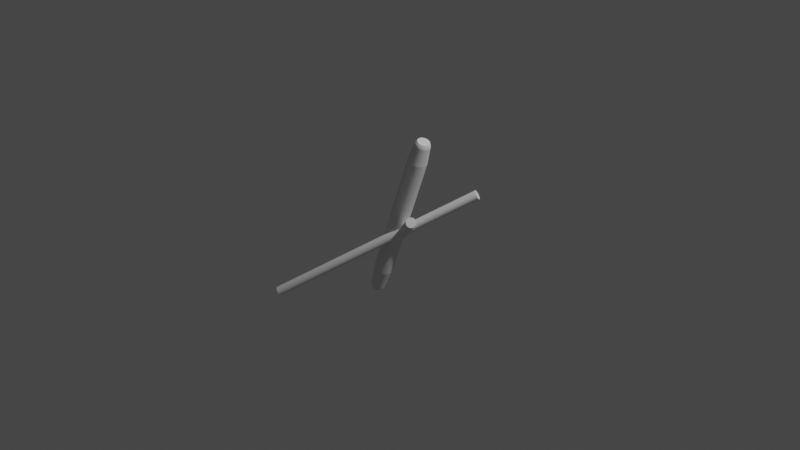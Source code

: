 # Source: torch.blend  (saved by Blender 2.90.8; exported with 4.5.12 LTS)
import bpy
from mathutils import Matrix  # noqa: F401  (used for matrix-valued properties, if any)

bpy.ops.wm.read_factory_settings(use_empty=True)
scene = bpy.context.scene
scene.name = 'Scene'

# ---- collections
col_collection = bpy.data.collections.new('Collection'); scene.collection.children.link(col_collection)

# ---- world
world_world = bpy.data.worlds.new('World'); scene.world = world_world
world_world.use_nodes = True; world_world.node_tree.nodes.clear()
_N = world_world.node_tree.nodes; _L = world_world.node_tree.links
n0 = _N.new('ShaderNodeOutputWorld'); n0.name = 'World Output'; n0.location = (300, 300)
n1 = _N.new('ShaderNodeBackground'); n1.name = 'Background'; n1.location = (10, 300)
n1.inputs[0].default_value = (0.05088, 0.05088, 0.05088, 1.0)
_L.new(n1.outputs[0], n0.inputs[0])
n0.is_active_output = True
world_world.color = (0.05088, 0.05088, 0.05088)
world_world.use_sun_shadow = False
world_world.sun_shadow_jitter_overblur = 0.0

# ---- cameras
cam_camera = bpy.data.cameras.new('Camera')
cam_camera.clip_end = 100.0
cam_camera.ortho_scale = 7.314

# ---- lights
light_light = bpy.data.lights.new('Light', 'POINT')
light_light.transmission_factor = 0.0
light_light.energy = 1000.0
light_light.shadow_soft_size = 0.1
light_light.shadow_maximum_resolution = 0.006
light_light.use_absolute_resolution = True

# ---- meshes
me_cylinder = bpy.data.meshes.new('Cylinder')
me_cylinder.from_pydata([(0.0, 1.0, -0.7017), (0.1951, 0.9808, -0.7017), (0.3827, 0.9239, -0.7017), (0.5556, 0.8315, -0.7017), (0.7071, 0.7071, -0.7017), (0.8315, 0.5556, -0.7017), (0.9239, 0.3827, -0.7017), (0.9808, 0.1951, -0.7017), (1.0, 7.55e-08, -0.7017), (0.9808, -0.1951, -0.7017), (0.9239, -0.3827, -0.7017), (0.8315, -0.5556, -0.7017), (0.7071, -0.7071, -0.7017), (0.5556, -0.8315, -0.7017), (0.3827, -0.9239, -0.7017), (0.1951, -0.9808, -0.7017), (-3.258e-07, -1.0, -0.7017), (-0.1951, -0.9808, -0.7017), (-0.3827, -0.9239, -0.7017), (-0.5556, -0.8315, -0.7017), (-0.7071, -0.7071, -0.7017), (-0.8315, -0.5556, -0.7017), (-0.9239, -0.3827, -0.7017), (-0.9808, -0.1951, -0.7017), (-1.0, 9.656e-07, -0.7017), (-0.9808, 0.1951, -0.7017), (-0.9239, 0.3827, -0.7017), (-0.8315, 0.5556, -0.7017), (-0.7071, 0.7071, -0.7017), (-0.5556, 0.8315, -0.7017), (-0.3827, 0.9239, -0.7017), (-0.1951, 0.9808, -0.7017), (6.405e-08, 0.7486, -0.9519), (0.146, 0.7342, -0.9519), (0.2865, 0.6916, -0.9519), (0.4159, 0.6224, -0.9519), (0.5293, 0.5293, -0.9519), (0.6224, 0.4159, -0.9519), (0.6916, 0.2865, -0.9519), (0.7342, 0.146, -0.9519), (0.7486, -3.238e-10, -0.9519), (0.7342, -0.146, -0.9519), (0.6916, -0.2865, -0.9519), (0.6224, -0.4159, -0.9519), (0.5293, -0.5293, -0.9519), (0.4159, -0.6224, -0.9519), (0.2865, -0.6916, -0.9519), (0.146, -0.7342, -0.9519), (-4.275e-07, -0.7486, -0.9519), (-0.146, -0.7342, -0.9519), (-0.2865, -0.6916, -0.9519), (-0.4159, -0.6224, -0.9519), (-0.5293, -0.5293, -0.9519), (-0.6224, -0.4159, -0.9519), (-0.6916, -0.2865, -0.9519), (-0.7342, -0.146, -0.9519), (-0.7486, 1.017e-06, -0.9519), (-0.7342, 0.146, -0.9519), (-0.6916, 0.2865, -0.9519), (-0.6224, 0.4159, -0.9519), (-0.5293, 0.5293, -0.9519), (-0.4159, 0.6224, -0.9519), (-0.2865, 0.6916, -0.9519), (-0.146, 0.7342, -0.9519), (5.901e-08, 0.7404, -0.9552), (0.1445, 0.7262, -0.9552), (0.2834, 0.6841, -0.9552), (0.4114, 0.6157, -0.9552), (0.5236, 0.5236, -0.9552), (0.6157, 0.4114, -0.9552), (0.6841, 0.2834, -0.9552), (0.7262, 0.1445, -0.9552), (0.7404, -1.762e-09, -0.9552), (0.7262, -0.1445, -0.9552), (0.6841, -0.2834, -0.9552), (0.6157, -0.4114, -0.9552), (0.5236, -0.5236, -0.9552), (0.4114, -0.6157, -0.9552), (0.2834, -0.6841, -0.9552), (0.1445, -0.7262, -0.9552), (-4.241e-07, -0.7404, -0.9552), (-0.1445, -0.7262, -0.9552), (-0.2834, -0.6841, -0.9552), (-0.4114, -0.6157, -0.9552), (-0.5236, -0.5236, -0.9552), (-0.6157, -0.4114, -0.9552), (-0.6841, -0.2834, -0.9552), (-0.7262, -0.1445, -0.9552), (-0.7404, 1.005e-06, -0.9552), (-0.7262, 0.1445, -0.9552), (-0.6841, 0.2834, -0.9552), (-0.6157, 0.4114, -0.9552), (-0.5236, 0.5236, -0.9552), (-0.4114, 0.6157, -0.9552), (-0.2834, 0.6841, -0.9552), (-0.1445, 0.7262, -0.9552), (-1.974e-07, 0.4304, -1.0), (-1.099e-07, 0.5967, -0.9837), (0.08397, 0.4221, -1.0), (0.1164, 0.5853, -0.9837), (0.1647, 0.3976, -1.0), (0.2284, 0.5513, -0.9837), (0.2391, 0.3579, -1.0), (0.3315, 0.4962, -0.9837), (0.3043, 0.3043, -1.0), (0.4219, 0.4219, -0.9837), (0.3579, 0.2391, -1.0), (0.4962, 0.3315, -0.9837), (0.3976, 0.1647, -1.0), (0.5513, 0.2284, -0.9837), (0.4221, 0.08397, -1.0), (0.5853, 0.1164, -0.9837), (0.4304, -4.377e-08, -1.0), (0.5967, -2.136e-08, -0.9837), (0.4221, -0.08397, -1.0), (0.5853, -0.1164, -0.9837), (0.3976, -0.1647, -1.0), (0.5513, -0.2284, -0.9837), (0.3579, -0.2391, -1.0), (0.4962, -0.3315, -0.9837), (0.3043, -0.3043, -1.0), (0.4219, -0.4219, -0.9837), (0.2391, -0.3579, -1.0), (0.3315, -0.4962, -0.9837), (0.1647, -0.3976, -1.0), (0.2284, -0.5513, -0.9837), (0.08397, -0.4221, -1.0), (0.1164, -0.5853, -0.9837), (-3.893e-07, -0.4304, -1.0), (-3.452e-07, -0.5967, -0.9837), (-0.08397, -0.4221, -1.0), (-0.1164, -0.5853, -0.9837), (-0.1647, -0.3976, -1.0), (-0.2284, -0.5513, -0.9837), (-0.2391, -0.3579, -1.0), (-0.3315, -0.4962, -0.9837), (-0.3043, -0.3043, -1.0), (-0.4219, -0.4219, -0.9837), (-0.3579, -0.2391, -1.0), (-0.4962, -0.3315, -0.9837), (-0.3976, -0.1647, -1.0), (-0.5513, -0.2284, -0.9837), (-0.4221, -0.08397, -1.0), (-0.5853, -0.1164, -0.9837), (-0.4304, 5.225e-07, -1.0), (-0.5967, 7.196e-07, -0.9837), (-0.4221, 0.08397, -1.0), (-0.5853, 0.1164, -0.9837), (-0.3976, 0.1647, -1.0), (-0.5513, 0.2284, -0.9837), (-0.3579, 0.2391, -1.0), (-0.4962, 0.3315, -0.9837), (-0.3043, 0.3043, -1.0), (-0.4219, 0.4219, -0.9837), (-0.2391, 0.3579, -1.0), (-0.3315, 0.4962, -0.9837), (-0.1647, 0.3976, -1.0), (-0.2284, 0.5513, -0.9837), (-0.08397, 0.4221, -1.0), (-0.1164, 0.5853, -0.9837), (0.0, 1.0, 0.7657), (0.1951, 0.9808, 0.7657), (0.3827, 0.9239, 0.7657), (0.5556, 0.8315, 0.7657), (0.7071, 0.7071, 0.7657), (0.8315, 0.5556, 0.7657), (0.9239, 0.3827, 0.7657), (0.9808, 0.1951, 0.7657), (1.0, 7.55e-08, 0.7657), (0.9808, -0.1951, 0.7657), (0.9239, -0.3827, 0.7657), (0.8315, -0.5556, 0.7657), (0.7071, -0.7071, 0.7657), (0.5556, -0.8315, 0.7657), (0.3827, -0.9239, 0.7657), (0.1951, -0.9808, 0.7657), (-3.258e-07, -1.0, 0.7657), (-0.1951, -0.9808, 0.7657), (-0.3827, -0.9239, 0.7657), (-0.5556, -0.8315, 0.7657), (-0.7071, -0.7071, 0.7657), (-0.8315, -0.5556, 0.7657), (-0.9239, -0.3827, 0.7657), (-0.9808, -0.1951, 0.7657), (-1.0, 9.656e-07, 0.7657), (-0.9808, 0.1951, 0.7657), (-0.9239, 0.3827, 0.7657), (-0.8315, 0.5556, 0.7657), (-0.7071, 0.7071, 0.7657), (-0.5556, 0.8315, 0.7657), (-0.3827, 0.9239, 0.7657), (-0.1951, 0.9808, 0.7657), (1.02e-07, 0.8075, 0.9573), (0.1575, 0.792, 0.9573), (0.309, 0.746, 0.9573), (0.4486, 0.6714, 0.9573), (0.571, 0.571, 0.9573), (0.6714, 0.4486, 0.9573), (0.746, 0.309, 0.9573), (0.792, 0.1575, 0.9573), (0.8075, 1.834e-08, 0.9573), (0.792, -0.1575, 0.9573), (0.746, -0.309, 0.9573), (0.6714, -0.4486, 0.9573), (0.571, -0.571, 0.9573), (0.4486, -0.6714, 0.9573), (0.309, -0.746, 0.9573), (0.1575, -0.792, 0.9573), (-2.102e-07, -0.8075, 0.9573), (-0.1575, -0.792, 0.9573), (-0.309, -0.746, 0.9573), (-0.4486, -0.6714, 0.9573), (-0.571, -0.571, 0.9573), (-0.6714, -0.4486, 0.9573), (-0.746, -0.309, 0.9573), (-0.792, -0.1575, 0.9573), (-0.8075, 8.614e-07, 0.9573), (-0.792, 0.1575, 0.9573), (-0.746, 0.309, 0.9573), (-0.6714, 0.4486, 0.9573), (-0.571, 0.571, 0.9573), (-0.4486, 0.6714, 0.9573), (-0.309, 0.746, 0.9573), (-0.1575, 0.792, 0.9573), (3.208e-07, 0.6384, 1.0), (2.213e-07, 0.7644, 0.9751), (0.1246, 0.6262, 1.0), (0.1491, 0.7497, 0.9751), (0.2443, 0.5898, 1.0), (0.2925, 0.7062, 0.9751), (0.3547, 0.5308, 1.0), (0.4247, 0.6355, 0.9751), (0.4514, 0.4514, 1.0), (0.5405, 0.5405, 0.9751), (0.5308, 0.3547, 1.0), (0.6355, 0.4247, 0.9751), (0.5898, 0.2443, 1.0), (0.7062, 0.2925, 0.9751), (0.6262, 0.1246, 1.0), (0.7497, 0.1491, 0.9751), (0.6384, 1.816e-08, 1.0), (0.7644, 1.535e-08, 0.9751), (0.6262, -0.1246, 1.0), (0.7497, -0.1491, 0.9751), (0.5898, -0.2443, 1.0), (0.7062, -0.2925, 0.9751), (0.5308, -0.3547, 1.0), (0.6355, -0.4247, 0.9751), (0.4514, -0.4514, 1.0), (0.5405, -0.5405, 0.9751), (0.3547, -0.5308, 1.0), (0.4247, -0.6355, 0.9751), (0.2443, -0.5898, 1.0), (0.2925, -0.7062, 0.9751), (0.1246, -0.6262, 1.0), (0.1491, -0.7497, 0.9751), (7.87e-08, -0.6384, 1.0), (-7.164e-08, -0.7644, 0.9751), (-0.1246, -0.6262, 1.0), (-0.1491, -0.7497, 0.9751), (-0.2443, -0.5898, 1.0), (-0.2925, -0.7062, 0.9751), (-0.3547, -0.5308, 1.0), (-0.4247, -0.6355, 0.9751), (-0.4514, -0.4514, 1.0), (-0.5405, -0.5405, 0.9751), (-0.5308, -0.3547, 1.0), (-0.6355, -0.4247, 0.9751), (-0.5898, -0.2443, 1.0), (-0.7062, -0.2925, 0.9751), (-0.6262, -0.1246, 1.0), (-0.7497, -0.1491, 0.9751), (-0.6384, 9.406e-07, 1.0), (-0.7644, 9.348e-07, 0.9751), (-0.6262, 0.1246, 1.0), (-0.7497, 0.1491, 0.9751), (-0.5898, 0.2443, 1.0), (-0.7062, 0.2925, 0.9751), (-0.5308, 0.3547, 1.0), (-0.6355, 0.4247, 0.9751), (-0.4514, 0.4514, 1.0), (-0.5405, 0.5405, 0.9751), (-0.3547, 0.5308, 1.0), (-0.4247, 0.6355, 0.9751), (-0.2443, 0.5898, 1.0), (-0.2925, 0.7062, 0.9751), (-0.1246, 0.6262, 1.0), (-0.1491, 0.7497, 0.9751)], [], [(1, 161, 162, 2), (3, 163, 164, 4), (4, 164, 165, 5), (5, 165, 166, 6), (6, 166, 167, 7), (7, 167, 168, 8), (8, 168, 169, 9), (9, 169, 170, 10), (10, 170, 171, 11), (11, 171, 172, 12), (12, 172, 173, 13), (13, 173, 174, 14), (14, 174, 175, 15), (15, 175, 176, 16), (16, 176, 177, 17), (17, 177, 178, 18), (18, 178, 179, 19), (19, 179, 180, 20), (20, 180, 181, 21), (21, 181, 182, 22), (22, 182, 183, 23), (23, 183, 184, 24), (24, 184, 185, 25), (25, 185, 186, 26), (26, 186, 187, 27), (27, 187, 188, 28), (28, 188, 189, 29), (29, 189, 190, 30), (30, 190, 191, 31), (31, 191, 160, 0), (2, 162, 163, 3), (162, 161, 193, 194), (66, 65, 33, 34), (2, 3, 35, 34), (3, 4, 36, 35), (4, 5, 37, 36), (5, 6, 38, 37), (6, 7, 39, 38), (7, 8, 40, 39), (8, 9, 41, 40), (9, 10, 42, 41), (10, 11, 43, 42), (11, 12, 44, 43), (12, 13, 45, 44), (13, 14, 46, 45), (14, 15, 47, 46), (15, 16, 48, 47), (16, 17, 49, 48), (17, 18, 50, 49), (18, 19, 51, 50), (19, 20, 52, 51), (20, 21, 53, 52), (21, 22, 54, 53), (22, 23, 55, 54), (23, 24, 56, 55), (24, 25, 57, 56), (25, 26, 58, 57), (26, 27, 59, 58), (27, 28, 60, 59), (28, 29, 61, 60), (29, 30, 62, 61), (30, 31, 63, 62), (0, 1, 33, 32), (1, 2, 34, 33), (64, 95, 63, 32), (67, 66, 34, 35), (68, 67, 35, 36), (69, 68, 36, 37), (70, 69, 37, 38), (71, 70, 38, 39), (72, 71, 39, 40), (73, 72, 40, 41), (74, 73, 41, 42), (75, 74, 42, 43), (76, 75, 43, 44), (77, 76, 44, 45), (78, 77, 45, 46), (79, 78, 46, 47), (80, 79, 47, 48), (81, 80, 48, 49), (82, 81, 49, 50), (83, 82, 50, 51), (84, 83, 51, 52), (85, 84, 52, 53), (86, 85, 53, 54), (87, 86, 54, 55), (88, 87, 55, 56), (89, 88, 56, 57), (90, 89, 57, 58), (91, 90, 58, 59), (92, 91, 59, 60), (93, 92, 60, 61), (94, 93, 61, 62), (95, 94, 62, 63), (101, 99, 65, 66), (31, 0, 32, 63), (97, 159, 95, 64), (103, 101, 66, 67), (105, 103, 67, 68), (107, 105, 68, 69), (109, 107, 69, 70), (111, 109, 70, 71), (113, 111, 71, 72), (115, 113, 72, 73), (117, 115, 73, 74), (119, 117, 74, 75), (121, 119, 75, 76), (123, 121, 76, 77), (125, 123, 77, 78), (127, 125, 78, 79), (129, 127, 79, 80), (131, 129, 80, 81), (133, 131, 81, 82), (135, 133, 82, 83), (137, 135, 83, 84), (139, 137, 84, 85), (141, 139, 85, 86), (143, 141, 86, 87), (145, 143, 87, 88), (147, 145, 88, 89), (149, 147, 89, 90), (151, 149, 90, 91), (153, 151, 91, 92), (155, 153, 92, 93), (157, 155, 93, 94), (159, 157, 94, 95), (96, 98, 100, 102, 104, 106, 108, 110, 112, 114, 116, 118, 120, 122, 124, 126, 128, 130, 132, 134, 136, 138, 140, 142, 144, 146, 148, 150, 152, 154, 156, 158), (65, 64, 32, 33), (98, 96, 97, 99), (100, 98, 99, 101), (102, 100, 101, 103), (104, 102, 103, 105), (106, 104, 105, 107), (108, 106, 107, 109), (110, 108, 109, 111), (112, 110, 111, 113), (114, 112, 113, 115), (116, 114, 115, 117), (118, 116, 117, 119), (120, 118, 119, 121), (122, 120, 121, 123), (124, 122, 123, 125), (126, 124, 125, 127), (128, 126, 127, 129), (130, 128, 129, 131), (132, 130, 131, 133), (134, 132, 133, 135), (136, 134, 135, 137), (138, 136, 137, 139), (140, 138, 139, 141), (142, 140, 141, 143), (144, 142, 143, 145), (146, 144, 145, 147), (148, 146, 147, 149), (150, 148, 149, 151), (152, 150, 151, 153), (154, 152, 153, 155), (156, 154, 155, 157), (158, 156, 157, 159), (96, 158, 159, 97), (99, 97, 64, 65), (227, 229, 194, 193), (163, 162, 194, 195), (164, 163, 195, 196), (165, 164, 196, 197), (166, 165, 197, 198), (167, 166, 198, 199), (168, 167, 199, 200), (169, 168, 200, 201), (170, 169, 201, 202), (171, 170, 202, 203), (172, 171, 203, 204), (173, 172, 204, 205), (174, 173, 205, 206), (175, 174, 206, 207), (176, 175, 207, 208), (177, 176, 208, 209), (178, 177, 209, 210), (179, 178, 210, 211), (180, 179, 211, 212), (181, 180, 212, 213), (182, 181, 213, 214), (183, 182, 214, 215), (184, 183, 215, 216), (185, 184, 216, 217), (186, 185, 217, 218), (187, 186, 218, 219), (188, 187, 219, 220), (189, 188, 220, 221), (190, 189, 221, 222), (191, 190, 222, 223), (161, 160, 192, 193), (0, 160, 161, 1), (226, 224, 286, 284, 282, 280, 278, 276, 274, 272, 270, 268, 266, 264, 262, 260, 258, 256, 254, 252, 250, 248, 246, 244, 242, 240, 238, 236, 234, 232, 230, 228), (229, 231, 195, 194), (231, 233, 196, 195), (233, 235, 197, 196), (235, 237, 198, 197), (237, 239, 199, 198), (239, 241, 200, 199), (241, 243, 201, 200), (243, 245, 202, 201), (245, 247, 203, 202), (247, 249, 204, 203), (249, 251, 205, 204), (251, 253, 206, 205), (253, 255, 207, 206), (255, 257, 208, 207), (257, 259, 209, 208), (259, 261, 210, 209), (261, 263, 211, 210), (263, 265, 212, 211), (265, 267, 213, 212), (267, 269, 214, 213), (269, 271, 215, 214), (271, 273, 216, 215), (273, 275, 217, 216), (275, 277, 218, 217), (277, 279, 219, 218), (279, 281, 220, 219), (281, 283, 221, 220), (283, 285, 222, 221), (285, 287, 223, 222), (225, 227, 193, 192), (160, 191, 223, 192), (224, 226, 227, 225), (226, 228, 229, 227), (228, 230, 231, 229), (230, 232, 233, 231), (232, 234, 235, 233), (234, 236, 237, 235), (236, 238, 239, 237), (238, 240, 241, 239), (240, 242, 243, 241), (242, 244, 245, 243), (244, 246, 247, 245), (246, 248, 249, 247), (248, 250, 251, 249), (250, 252, 253, 251), (252, 254, 255, 253), (254, 256, 257, 255), (256, 258, 259, 257), (258, 260, 261, 259), (260, 262, 263, 261), (262, 264, 265, 263), (264, 266, 267, 265), (266, 268, 269, 267), (268, 270, 271, 269), (270, 272, 273, 271), (272, 274, 275, 273), (274, 276, 277, 275), (276, 278, 279, 277), (278, 280, 281, 279), (280, 282, 283, 281), (282, 284, 285, 283), (284, 286, 287, 285), (286, 224, 225, 287), (287, 225, 192, 223)])
_uv = me_cylinder.uv_layers.new(name='UVMap')
_uv.uv.foreach_set('vector', [0.9688, 0.5746, 0.9688, 0.9414, 0.9375, 0.9414, 0.9375, 0.5746, 0.9062, 0.5746, 0.9062, 0.9414, 0.875, 0.9414, 0.875, 0.5746, 0.875, 0.5746, 0.875, 0.9414, 0.8438, 0.9414, 0.8438, 0.5746, 0.8438, 0.5746, 0.8438, 0.9414, 0.8125, 0.9414, 0.8125, 0.5746, 0.8125, 0.5746, 0.8125, 0.9414, 0.7812, 0.9414, 0.7812, 0.5746, 0.7812, 0.5746, 0.7812, 0.9414, 0.75, 0.9414, 0.75, 0.5746, 0.75, 0.5746, 0.75, 0.9414, 0.7188, 0.9414, 0.7188, 0.5746, 0.7188, 0.5746, 0.7188, 0.9414, 0.6875, 0.9414, 0.6875, 0.5746, 0.6875, 0.5746, 0.6875, 0.9414, 0.6562, 0.9414, 0.6562, 0.5746, 0.6562, 0.5746, 0.6562, 0.9414, 0.625, 0.9414, 0.625, 0.5746, 0.625, 0.5746, 0.625, 0.9414, 0.5938, 0.9414, 0.5938, 0.5746, 0.5938, 0.5746, 0.5938, 0.9414, 0.5625, 0.9414, 0.5625, 0.5746, 0.5625, 0.5746, 0.5625, 0.9414, 0.5312, 0.9414, 0.5312, 0.5746, 0.5312, 0.5746, 0.5312, 0.9414, 0.5, 0.9414, 0.5, 0.5746, 0.5, 0.5746, 0.5, 0.9414, 0.4688, 0.9414, 0.4688, 0.5746, 0.4688, 0.5746, 0.4688, 0.9414, 0.4375, 0.9414, 0.4375, 0.5746, 0.4375, 0.5746, 0.4375, 0.9414, 0.4062, 0.9414, 0.4062, 0.5746, 0.4062, 0.5746, 0.4062, 0.9414, 0.375, 0.9414, 0.375, 0.5746, 0.375, 0.5746, 0.375, 0.9414, 0.3438, 0.9414, 0.3438, 0.5746, 0.3438, 0.5746, 0.3438, 0.9414, 0.3125, 0.9414, 0.3125, 0.5746, 0.3125, 0.5746, 0.3125, 0.9414, 0.2812, 0.9414, 0.2812, 0.5746, 0.2812, 0.5746, 0.2812, 0.9414, 0.25, 0.9414, 0.25, 0.5746, 0.25, 0.5746, 0.25, 0.9414, 0.2188, 0.9414, 0.2188, 0.5746, 0.2188, 0.5746, 0.2188, 0.9414, 0.1875, 0.9414, 0.1875, 0.5746, 0.1875, 0.5746, 0.1875, 0.9414, 0.1562, 0.9414, 0.1562, 0.5746, 0.1562, 0.5746, 0.1562, 0.9414, 0.125, 0.9414, 0.125, 0.5746, 0.125, 0.5746, 0.125, 0.9414, 0.09375, 0.9414, 0.09375, 0.5746, 0.09375, 0.5746, 0.09375, 0.9414, 0.0625, 0.9414, 0.0625, 0.5746, 0.0625, 0.5746, 0.0625, 0.9414, 0.03125, 0.9414, 0.03125, 0.5746, 0.03125, 0.5746, 0.03125, 0.9414, 0.0, 0.9414, 0.0, 0.5746, 0.9375, 0.5746, 0.9375, 0.9414, 0.9062, 0.9414, 0.9062, 0.5746, 0.9375, 0.9414, 0.9688, 0.9414, 0.9657, 0.9893, 0.9405, 0.9893, 0.9416, 0.5112, 0.9647, 0.5112, 0.9648, 0.512, 0.9414, 0.512, 0.9375, 0.5746, 0.9062, 0.5746, 0.9102, 0.512, 0.9336, 0.512, 0.9062, 0.5746, 0.875, 0.5746, 0.8789, 0.512, 0.9023, 0.512, 0.875, 0.5746, 0.8438, 0.5746, 0.8477, 0.512, 0.8711, 0.512, 0.8438, 0.5746, 0.8125, 0.5746, 0.8164, 0.512, 0.8398, 0.512, 0.8125, 0.5746, 0.7812, 0.5746, 0.7852, 0.512, 0.8086, 0.512, 0.7812, 0.5746, 0.75, 0.5746, 0.7539, 0.512, 0.7773, 0.512, 0.75, 0.5746, 0.7188, 0.5746, 0.7227, 0.512, 0.7461, 0.512, 0.7188, 0.5746, 0.6875, 0.5746, 0.6914, 0.512, 0.7148, 0.512, 0.6875, 0.5746, 0.6562, 0.5746, 0.6602, 0.512, 0.6836, 0.512, 0.6562, 0.5746, 0.625, 0.5746, 0.6289, 0.512, 0.6523, 0.512, 0.625, 0.5746, 0.5938, 0.5746, 0.5977, 0.512, 0.6211, 0.512, 0.5938, 0.5746, 0.5625, 0.5746, 0.5664, 0.512, 0.5898, 0.512, 0.5625, 0.5746, 0.5312, 0.5746, 0.5352, 0.512, 0.5586, 0.512, 0.5312, 0.5746, 0.5, 0.5746, 0.5039, 0.512, 0.5273, 0.512, 0.5, 0.5746, 0.4688, 0.5746, 0.4727, 0.512, 0.4961, 0.512, 0.4688, 0.5746, 0.4375, 0.5746, 0.4414, 0.512, 0.4648, 0.512, 0.4375, 0.5746, 0.4062, 0.5746, 0.4102, 0.512, 0.4336, 0.512, 0.4062, 0.5746, 0.375, 0.5746, 0.3789, 0.512, 0.4023, 0.512, 0.375, 0.5746, 0.3438, 0.5746, 0.3477, 0.512, 0.3711, 0.512, 0.3438, 0.5746, 0.3125, 0.5746, 0.3164, 0.512, 0.3398, 0.512, 0.3125, 0.5746, 0.2812, 0.5746, 0.2852, 0.512, 0.3086, 0.512, 0.2812, 0.5746, 0.25, 0.5746, 0.2539, 0.512, 0.2773, 0.512, 0.25, 0.5746, 0.2188, 0.5746, 0.2227, 0.512, 0.2461, 0.512, 0.2188, 0.5746, 0.1875, 0.5746, 0.1914, 0.512, 0.2148, 0.512, 0.1875, 0.5746, 0.1562, 0.5746, 0.1602, 0.512, 0.1836, 0.512, 0.1562, 0.5746, 0.125, 0.5746, 0.1289, 0.512, 0.1523, 0.512, 0.125, 0.5746, 0.09375, 0.5746, 0.09768, 0.512, 0.1211, 0.512, 0.09375, 0.5746, 0.0625, 0.5746, 0.06643, 0.512, 0.08982, 0.512, 0.0625, 0.5746, 0.03125, 0.5746, 0.03518, 0.512, 0.05857, 0.512, 1.0, 0.5746, 0.9688, 0.5746, 0.9727, 0.512, 0.9961, 0.512, 0.9688, 0.5746, 0.9375, 0.5746, 0.9414, 0.512, 0.9648, 0.512, 0.004056, 0.5112, 0.02719, 0.5112, 0.02732, 0.512, 0.003928, 0.512, 0.9103, 0.5112, 0.9334, 0.5112, 0.9336, 0.512, 0.9102, 0.512, 0.8791, 0.5112, 0.9022, 0.5112, 0.9023, 0.512, 0.8789, 0.512, 0.8478, 0.5112, 0.8709, 0.5112, 0.8711, 0.512, 0.8477, 0.512, 0.8166, 0.5112, 0.8397, 0.5112, 0.8398, 0.512, 0.8164, 0.512, 0.7853, 0.5112, 0.8084, 0.5112, 0.8086, 0.512, 0.7852, 0.512, 0.7541, 0.5112, 0.7772, 0.5112, 0.7773, 0.512, 0.7539, 0.512, 0.7228, 0.5112, 0.7459, 0.5112, 0.7461, 0.512, 0.7227, 0.512, 0.6916, 0.5112, 0.7147, 0.5112, 0.7148, 0.512, 0.6914, 0.512, 0.6603, 0.5112, 0.6834, 0.5112, 0.6836, 0.512, 0.6602, 0.512, 0.6291, 0.5112, 0.6522, 0.5112, 0.6523, 0.512, 0.6289, 0.512, 0.5978, 0.5112, 0.6209, 0.5112, 0.6211, 0.512, 0.5977, 0.512, 0.5666, 0.5112, 0.5897, 0.5112, 0.5898, 0.512, 0.5664, 0.512, 0.5353, 0.5112, 0.5584, 0.5112, 0.5586, 0.512, 0.5352, 0.512, 0.5041, 0.5112, 0.5272, 0.5112, 0.5273, 0.512, 0.5039, 0.512, 0.4728, 0.5112, 0.4959, 0.5112, 0.4961, 0.512, 0.4727, 0.512, 0.4416, 0.5112, 0.4647, 0.5112, 0.4648, 0.512, 0.4414, 0.512, 0.4103, 0.5112, 0.4334, 0.5112, 0.4336, 0.512, 0.4102, 0.512, 0.3791, 0.5112, 0.4022, 0.5112, 0.4023, 0.512, 0.3789, 0.512, 0.3478, 0.5112, 0.3709, 0.5112, 0.3711, 0.512, 0.3477, 0.512, 0.3166, 0.5112, 0.3397, 0.5112, 0.3398, 0.512, 0.3164, 0.512, 0.2853, 0.5112, 0.3084, 0.5112, 0.3086, 0.512, 0.2852, 0.512, 0.2541, 0.5112, 0.2772, 0.5112, 0.2773, 0.512, 0.2539, 0.512, 0.2228, 0.5112, 0.2459, 0.5112, 0.2461, 0.512, 0.2227, 0.512, 0.1916, 0.5112, 0.2147, 0.5112, 0.2148, 0.512, 0.1914, 0.512, 0.1603, 0.5112, 0.1834, 0.5112, 0.1836, 0.512, 0.1602, 0.512, 0.1291, 0.5112, 0.1522, 0.5112, 0.1523, 0.512, 0.1289, 0.512, 0.09781, 0.5112, 0.1209, 0.5112, 0.1211, 0.512, 0.09768, 0.512, 0.06656, 0.5112, 0.08969, 0.5112, 0.08982, 0.512, 0.06643, 0.512, 0.03531, 0.5112, 0.05844, 0.5112, 0.05857, 0.512, 0.03518, 0.512, 0.9438, 0.5041, 0.9624, 0.5041, 0.9647, 0.5112, 0.9416, 0.5112, 0.03125, 0.5746, 0.0, 0.5746, 0.003928, 0.512, 0.02732, 0.512, 0.006301, 0.5041, 0.02495, 0.5041, 0.02719, 0.5112, 0.004056, 0.5112, 0.9126, 0.5041, 0.9312, 0.5041, 0.9334, 0.5112, 0.9103, 0.5112, 0.8813, 0.5041, 0.8999, 0.5041, 0.9022, 0.5112, 0.8791, 0.5112, 0.8501, 0.5041, 0.8687, 0.5041, 0.8709, 0.5112, 0.8478, 0.5112, 0.8188, 0.5041, 0.8374, 0.5041, 0.8397, 0.5112, 0.8166, 0.5112, 0.7876, 0.5041, 0.8062, 0.5041, 0.8084, 0.5112, 0.7853, 0.5112, 0.7563, 0.5041, 0.7749, 0.5041, 0.7772, 0.5112, 0.7541, 0.5112, 0.7251, 0.5041, 0.7437, 0.5041, 0.7459, 0.5112, 0.7228, 0.5112, 0.6938, 0.5041, 0.7124, 0.5041, 0.7147, 0.5112, 0.6916, 0.5112, 0.6626, 0.5041, 0.6812, 0.5041, 0.6834, 0.5112, 0.6603, 0.5112, 0.6313, 0.5041, 0.6499, 0.5041, 0.6522, 0.5112, 0.6291, 0.5112, 0.6001, 0.5041, 0.6187, 0.5041, 0.6209, 0.5112, 0.5978, 0.5112, 0.5688, 0.5041, 0.5874, 0.5041, 0.5897, 0.5112, 0.5666, 0.5112, 0.5376, 0.5041, 0.5562, 0.5041, 0.5584, 0.5112, 0.5353, 0.5112, 0.5063, 0.5041, 0.5249, 0.5041, 0.5272, 0.5112, 0.5041, 0.5112, 0.4751, 0.5041, 0.4937, 0.5041, 0.4959, 0.5112, 0.4728, 0.5112, 0.4438, 0.5041, 0.4624, 0.5041, 0.4647, 0.5112, 0.4416, 0.5112, 0.4126, 0.5041, 0.4312, 0.5041, 0.4334, 0.5112, 0.4103, 0.5112, 0.3813, 0.5041, 0.3999, 0.5041, 0.4022, 0.5112, 0.3791, 0.5112, 0.3501, 0.5041, 0.3687, 0.5041, 0.3709, 0.5112, 0.3478, 0.5112, 0.3188, 0.5041, 0.3374, 0.5041, 0.3397, 0.5112, 0.3166, 0.5112, 0.2876, 0.5041, 0.3062, 0.5041, 0.3084, 0.5112, 0.2853, 0.5112, 0.2563, 0.5041, 0.2749, 0.5041, 0.2772, 0.5112, 0.2541, 0.5112, 0.2251, 0.5041, 0.2437, 0.5041, 0.2459, 0.5112, 0.2228, 0.5112, 0.1938, 0.5041, 0.2124, 0.5041, 0.2147, 0.5112, 0.1916, 0.5112, 0.1626, 0.5041, 0.1812, 0.5041, 0.1834, 0.5112, 0.1603, 0.5112, 0.1313, 0.5041, 0.1499, 0.5041, 0.1522, 0.5112, 0.1291, 0.5112, 0.1001, 0.5041, 0.1187, 0.5041, 0.1209, 0.5112, 0.09781, 0.5112, 0.0688, 0.5041, 0.08745, 0.5041, 0.08969, 0.5112, 0.06656, 0.5112, 0.03755, 0.5041, 0.0562, 0.5041, 0.05844, 0.5112, 0.03531, 0.5112, 0.75, 0.3533, 0.7702, 0.3513, 0.7895, 0.3454, 0.8074, 0.3359, 0.823, 0.323, 0.8359, 0.3074, 0.8454, 0.2895, 0.8513, 0.2702, 0.8533, 0.25, 0.8513, 0.2298, 0.8454, 0.2105, 0.8359, 0.1926, 0.823, 0.177, 0.8074, 0.1641, 0.7895, 0.1546, 0.7702, 0.1487, 0.75, 0.1467, 0.7298, 0.1487, 0.7105, 0.1546, 0.6926, 0.1641, 0.677, 0.177, 0.6641, 0.1926, 0.6546, 0.2105, 0.6487, 0.2298, 0.6467, 0.25, 0.6487, 0.2702, 0.6546, 0.2895, 0.6641, 0.3074, 0.677, 0.323, 0.6926, 0.3359, 0.7105, 0.3454, 0.7298, 0.3513, 0.9728, 0.5112, 0.9959, 0.5112, 0.9961, 0.512, 0.9727, 0.512, 0.9776, 0.5, 0.9911, 0.5, 0.9937, 0.5041, 0.9751, 0.5041, 0.9464, 0.5, 0.9599, 0.5, 0.9624, 0.5041, 0.9438, 0.5041, 0.9151, 0.5, 0.9286, 0.5, 0.9312, 0.5041, 0.9126, 0.5041, 0.8839, 0.5, 0.8974, 0.5, 0.8999, 0.5041, 0.8813, 0.5041, 0.8526, 0.5, 0.8661, 0.5, 0.8687, 0.5041, 0.8501, 0.5041, 0.8214, 0.5, 0.8349, 0.5, 0.8374, 0.5041, 0.8188, 0.5041, 0.7901, 0.5, 0.8036, 0.5, 0.8062, 0.5041, 0.7876, 0.5041, 0.7589, 0.5, 0.7724, 0.5, 0.7749, 0.5041, 0.7563, 0.5041, 0.7276, 0.5, 0.7411, 0.5, 0.7437, 0.5041, 0.7251, 0.5041, 0.6964, 0.5, 0.7099, 0.5, 0.7124, 0.5041, 0.6938, 0.5041, 0.6651, 0.5, 0.6786, 0.5, 0.6812, 0.5041, 0.6626, 0.5041, 0.6339, 0.5, 0.6474, 0.5, 0.6499, 0.5041, 0.6313, 0.5041, 0.6026, 0.5, 0.6161, 0.5, 0.6187, 0.5041, 0.6001, 0.5041, 0.5714, 0.5, 0.5849, 0.5, 0.5874, 0.5041, 0.5688, 0.5041, 0.5401, 0.5, 0.5536, 0.5, 0.5562, 0.5041, 0.5376, 0.5041, 0.5089, 0.5, 0.5224, 0.5, 0.5249, 0.5041, 0.5063, 0.5041, 0.4776, 0.5, 0.4911, 0.5, 0.4937, 0.5041, 0.4751, 0.5041, 0.4464, 0.5, 0.4599, 0.5, 0.4624, 0.5041, 0.4438, 0.5041, 0.4151, 0.5, 0.4286, 0.5, 0.4312, 0.5041, 0.4126, 0.5041, 0.3839, 0.5, 0.3974, 0.5, 0.3999, 0.5041, 0.3813, 0.5041, 0.3526, 0.5, 0.3661, 0.5, 0.3687, 0.5041, 0.3501, 0.5041, 0.3214, 0.5, 0.3349, 0.5, 0.3374, 0.5041, 0.3188, 0.5041, 0.2901, 0.5, 0.3036, 0.5, 0.3062, 0.5041, 0.2876, 0.5041, 0.2589, 0.5, 0.2724, 0.5, 0.2749, 0.5041, 0.2563, 0.5041, 0.2276, 0.5, 0.2411, 0.5, 0.2437, 0.5041, 0.2251, 0.5041, 0.1964, 0.5, 0.2099, 0.5, 0.2124, 0.5041, 0.1938, 0.5041, 0.1651, 0.5, 0.1786, 0.5, 0.1812, 0.5041, 0.1626, 0.5041, 0.1339, 0.5, 0.1474, 0.5, 0.1499, 0.5041, 0.1313, 0.5041, 0.1026, 0.5, 0.1161, 0.5, 0.1187, 0.5041, 0.1001, 0.5041, 0.0714, 0.5, 0.08485, 0.5, 0.08745, 0.5041, 0.0688, 0.5041, 0.04015, 0.5, 0.0536, 0.5, 0.0562, 0.5041, 0.03755, 0.5041, 0.0089, 0.5, 0.02235, 0.5, 0.02495, 0.5041, 0.006301, 0.5041, 0.9751, 0.5041, 0.9937, 0.5041, 0.9959, 0.5112, 0.9728, 0.5112, 0.9651, 0.9938, 0.9412, 0.9938, 0.9405, 0.9893, 0.9657, 0.9893, 0.9062, 0.9414, 0.9375, 0.9414, 0.9345, 0.9893, 0.9093, 0.9893, 0.875, 0.9414, 0.9062, 0.9414, 0.9032, 0.9893, 0.878, 0.9893, 0.8438, 0.9414, 0.875, 0.9414, 0.872, 0.9893, 0.8468, 0.9893, 0.8125, 0.9414, 0.8438, 0.9414, 0.8407, 0.9893, 0.8155, 0.9893, 0.7812, 0.9414, 0.8125, 0.9414, 0.8095, 0.9893, 0.7843, 0.9893, 0.75, 0.9414, 0.7812, 0.9414, 0.7782, 0.9893, 0.753, 0.9893, 0.7188, 0.9414, 0.75, 0.9414, 0.747, 0.9893, 0.7218, 0.9893, 0.6875, 0.9414, 0.7188, 0.9414, 0.7157, 0.9893, 0.6905, 0.9893, 0.6562, 0.9414, 0.6875, 0.9414, 0.6845, 0.9893, 0.6593, 0.9893, 0.625, 0.9414, 0.6562, 0.9414, 0.6532, 0.9893, 0.628, 0.9893, 0.5938, 0.9414, 0.625, 0.9414, 0.622, 0.9893, 0.5968, 0.9893, 0.5625, 0.9414, 0.5938, 0.9414, 0.5907, 0.9893, 0.5655, 0.9893, 0.5312, 0.9414, 0.5625, 0.9414, 0.5595, 0.9893, 0.5343, 0.9893, 0.5, 0.9414, 0.5312, 0.9414, 0.5282, 0.9893, 0.503, 0.9893, 0.4688, 0.9414, 0.5, 0.9414, 0.497, 0.9893, 0.4718, 0.9893, 0.4375, 0.9414, 0.4688, 0.9414, 0.4657, 0.9893, 0.4405, 0.9893, 0.4062, 0.9414, 0.4375, 0.9414, 0.4345, 0.9893, 0.4093, 0.9893, 0.375, 0.9414, 0.4062, 0.9414, 0.4032, 0.9893, 0.378, 0.9893, 0.3438, 0.9414, 0.375, 0.9414, 0.372, 0.9893, 0.3468, 0.9893, 0.3125, 0.9414, 0.3438, 0.9414, 0.3407, 0.9893, 0.3155, 0.9893, 0.2812, 0.9414, 0.3125, 0.9414, 0.3095, 0.9893, 0.2843, 0.9893, 0.25, 0.9414, 0.2812, 0.9414, 0.2782, 0.9893, 0.253, 0.9893, 0.2188, 0.9414, 0.25, 0.9414, 0.247, 0.9893, 0.2218, 0.9893, 0.1875, 0.9414, 0.2188, 0.9414, 0.2157, 0.9893, 0.1905, 0.9893, 0.1562, 0.9414, 0.1875, 0.9414, 0.1845, 0.9893, 0.1593, 0.9893, 0.125, 0.9414, 0.1562, 0.9414, 0.1532, 0.9893, 0.128, 0.9893, 0.09375, 0.9414, 0.125, 0.9414, 0.122, 0.9893, 0.09676, 0.9893, 0.0625, 0.9414, 0.09375, 0.9414, 0.09074, 0.9893, 0.06551, 0.9893, 0.03125, 0.9414, 0.0625, 0.9414, 0.05949, 0.9893, 0.03426, 0.9893, 0.9687, 0.9414, 1.0, 0.9414, 0.997, 0.9893, 0.9718, 0.9893, 1.0, 0.5746, 1.0, 0.9414, 0.9687, 0.9414, 0.9688, 0.5746, 0.2799, 0.4003, 0.25, 0.4032, 0.2201, 0.4003, 0.1914, 0.3916, 0.1649, 0.3774, 0.1417, 0.3583, 0.1226, 0.3351, 0.1084, 0.3086, 0.09972, 0.2799, 0.09678, 0.25, 0.09972, 0.2201, 0.1084, 0.1914, 0.1226, 0.1649, 0.1417, 0.1417, 0.1649, 0.1226, 0.1914, 0.1084, 0.2201, 0.09972, 0.25, 0.09678, 0.2799, 0.09972, 0.3086, 0.1084, 0.3351, 0.1226, 0.3583, 0.1417, 0.3774, 0.1649, 0.3916, 0.1914, 0.4003, 0.2201, 0.4032, 0.25, 0.4003, 0.2799, 0.3916, 0.3086, 0.3774, 0.3351, 0.3583, 0.3583, 0.3351, 0.3774, 0.3086, 0.3916, 0.9338, 0.9938, 0.9099, 0.9938, 0.9093, 0.9893, 0.9345, 0.9893, 0.9026, 0.9938, 0.8787, 0.9938, 0.878, 0.9893, 0.9032, 0.9893, 0.8713, 0.9938, 0.8474, 0.9938, 0.8468, 0.9893, 0.872, 0.9893, 0.8401, 0.9938, 0.8162, 0.9938, 0.8155, 0.9893, 0.8407, 0.9893, 0.8088, 0.9938, 0.7849, 0.9938, 0.7843, 0.9893, 0.8095, 0.9893, 0.7776, 0.9938, 0.7537, 0.9938, 0.753, 0.9893, 0.7782, 0.9893, 0.7463, 0.9938, 0.7224, 0.9938, 0.7218, 0.9893, 0.747, 0.9893, 0.7151, 0.9938, 0.6912, 0.9938, 0.6905, 0.9893, 0.7157, 0.9893, 0.6838, 0.9938, 0.6599, 0.9938, 0.6593, 0.9893, 0.6845, 0.9893, 0.6526, 0.9938, 0.6287, 0.9938, 0.628, 0.9893, 0.6532, 0.9893, 0.6213, 0.9938, 0.5974, 0.9938, 0.5968, 0.9893, 0.622, 0.9893, 0.5901, 0.9938, 0.5662, 0.9938, 0.5655, 0.9893, 0.5907, 0.9893, 0.5588, 0.9938, 0.5349, 0.9938, 0.5343, 0.9893, 0.5595, 0.9893, 0.5276, 0.9938, 0.5037, 0.9938, 0.503, 0.9893, 0.5282, 0.9893, 0.4963, 0.9938, 0.4724, 0.9938, 0.4718, 0.9893, 0.497, 0.9893, 0.4651, 0.9938, 0.4412, 0.9938, 0.4405, 0.9893, 0.4657, 0.9893, 0.4338, 0.9938, 0.4099, 0.9938, 0.4093, 0.9893, 0.4345, 0.9893, 0.4026, 0.9938, 0.3787, 0.9938, 0.378, 0.9893, 0.4032, 0.9893, 0.3713, 0.9938, 0.3474, 0.9938, 0.3468, 0.9893, 0.372, 0.9893, 0.3401, 0.9938, 0.3162, 0.9938, 0.3155, 0.9893, 0.3407, 0.9893, 0.3088, 0.9938, 0.2849, 0.9938, 0.2843, 0.9893, 0.3095, 0.9893, 0.2776, 0.9938, 0.2537, 0.9938, 0.253, 0.9893, 0.2782, 0.9893, 0.2463, 0.9938, 0.2224, 0.9938, 0.2218, 0.9893, 0.247, 0.9893, 0.2151, 0.9938, 0.1912, 0.9938, 0.1905, 0.9893, 0.2157, 0.9893, 0.1838, 0.9938, 0.1599, 0.9938, 0.1593, 0.9893, 0.1845, 0.9893, 0.1526, 0.9938, 0.1287, 0.9938, 0.128, 0.9893, 0.1532, 0.9893, 0.1213, 0.9938, 0.09743, 0.9938, 0.09676, 0.9893, 0.122, 0.9893, 0.09007, 0.9938, 0.06618, 0.9938, 0.06551, 0.9893, 0.09074, 0.9893, 0.05882, 0.9938, 0.03493, 0.9938, 0.03426, 0.9893, 0.05949, 0.9893, 0.9963, 0.9938, 0.9724, 0.9938, 0.9718, 0.9893, 0.997, 0.9893, 0.0, 0.9414, 0.03125, 0.9414, 0.02824, 0.9893, 0.003008, 0.9893, 0.9944, 1.0, 0.9744, 1.0, 0.9724, 0.9938, 0.9963, 0.9938, 0.9631, 1.0, 0.9431, 1.0, 0.9412, 0.9938, 0.9651, 0.9938, 0.9319, 1.0, 0.9119, 1.0, 0.9099, 0.9938, 0.9338, 0.9938, 0.9006, 1.0, 0.8806, 1.0, 0.8787, 0.9938, 0.9026, 0.9938, 0.8694, 1.0, 0.8494, 1.0, 0.8474, 0.9938, 0.8713, 0.9938, 0.8381, 1.0, 0.8181, 1.0, 0.8162, 0.9938, 0.8401, 0.9938, 0.8069, 1.0, 0.7869, 1.0, 0.7849, 0.9938, 0.8088, 0.9938, 0.7756, 1.0, 0.7556, 1.0, 0.7537, 0.9938, 0.7776, 0.9938, 0.7444, 1.0, 0.7244, 1.0, 0.7224, 0.9938, 0.7463, 0.9938, 0.7131, 1.0, 0.6931, 1.0, 0.6912, 0.9938, 0.7151, 0.9938, 0.6819, 1.0, 0.6619, 1.0, 0.6599, 0.9938, 0.6838, 0.9938, 0.6506, 1.0, 0.6306, 1.0, 0.6287, 0.9938, 0.6526, 0.9938, 0.6194, 1.0, 0.5994, 1.0, 0.5974, 0.9938, 0.6213, 0.9938, 0.5881, 1.0, 0.5681, 1.0, 0.5662, 0.9938, 0.5901, 0.9938, 0.5569, 1.0, 0.5369, 1.0, 0.5349, 0.9938, 0.5588, 0.9938, 0.5256, 1.0, 0.5056, 1.0, 0.5037, 0.9938, 0.5276, 0.9938, 0.4944, 1.0, 0.4744, 1.0, 0.4724, 0.9938, 0.4963, 0.9938, 0.4631, 1.0, 0.4431, 1.0, 0.4412, 0.9938, 0.4651, 0.9938, 0.4319, 1.0, 0.4119, 1.0, 0.4099, 0.9938, 0.4338, 0.9938, 0.4006, 1.0, 0.3806, 1.0, 0.3787, 0.9938, 0.4026, 0.9938, 0.3694, 1.0, 0.3494, 1.0, 0.3474, 0.9938, 0.3713, 0.9938, 0.3381, 1.0, 0.3181, 1.0, 0.3162, 0.9938, 0.3401, 0.9938, 0.3069, 1.0, 0.2869, 1.0, 0.2849, 0.9938, 0.3088, 0.9938, 0.2756, 1.0, 0.2556, 1.0, 0.2537, 0.9938, 0.2776, 0.9938, 0.2444, 1.0, 0.2244, 1.0, 0.2224, 0.9938, 0.2463, 0.9938, 0.2131, 1.0, 0.1931, 1.0, 0.1912, 0.9938, 0.2151, 0.9938, 0.1819, 1.0, 0.1619, 1.0, 0.1599, 0.9938, 0.1838, 0.9938, 0.1506, 1.0, 0.1306, 1.0, 0.1287, 0.9938, 0.1526, 0.9938, 0.1194, 1.0, 0.0994, 1.0, 0.09743, 0.9938, 0.1213, 0.9938, 0.0881, 1.0, 0.06815, 1.0, 0.06618, 0.9938, 0.09007, 0.9938, 0.05685, 1.0, 0.0369, 1.0, 0.03493, 0.9938, 0.05882, 0.9938, 0.0256, 1.0, 0.005649, 1.0, 0.003682, 0.9938, 0.02757, 0.9938, 0.02757, 0.9938, 0.003682, 0.9938, 0.003008, 0.9893, 0.02824, 0.9893])
me_cylinder.use_remesh_fix_poles = True
me_cylinder.use_remesh_preserve_attributes = False
me_cylinder.use_mirror_vertex_groups = False
me_cylinder.update()
me_cylinder_001 = bpy.data.meshes.new('Cylinder.001')
me_cylinder_001.from_pydata([(0.0, 1.0, -1.0), (0.0, 1.0, 1.0), (0.1951, 0.9808, -1.0), (0.1951, 0.9808, 1.0), (0.3827, 0.9239, -1.0), (0.3827, 0.9239, 1.0), (0.5556, 0.8315, -1.0), (0.5556, 0.8315, 1.0), (0.7071, 0.7071, -1.0), (0.7071, 0.7071, 1.0), (0.8315, 0.5556, -1.0), (0.8315, 0.5556, 1.0), (0.9239, 0.3827, -1.0), (0.9239, 0.3827, 1.0), (0.9808, 0.1951, -1.0), (0.9808, 0.1951, 1.0), (1.0, 7.55e-08, -1.0), (1.0, 7.55e-08, 1.0), (0.9808, -0.1951, -1.0), (0.9808, -0.1951, 1.0), (0.9239, -0.3827, -1.0), (0.9239, -0.3827, 1.0), (0.8315, -0.5556, -1.0), (0.8315, -0.5556, 1.0), (0.7071, -0.7071, -1.0), (0.7071, -0.7071, 1.0), (0.5556, -0.8315, -1.0), (0.5556, -0.8315, 1.0), (0.3827, -0.9239, -1.0), (0.3827, -0.9239, 1.0), (0.1951, -0.9808, -1.0), (0.1951, -0.9808, 1.0), (-3.258e-07, -1.0, -1.0), (-3.258e-07, -1.0, 1.0), (-0.1951, -0.9808, -1.0), (-0.1951, -0.9808, 1.0), (-0.3827, -0.9239, -1.0), (-0.3827, -0.9239, 1.0), (-0.5556, -0.8315, -1.0), (-0.5556, -0.8315, 1.0), (-0.7071, -0.7071, -1.0), (-0.7071, -0.7071, 1.0), (-0.8315, -0.5556, -1.0), (-0.8315, -0.5556, 1.0), (-0.9239, -0.3827, -1.0), (-0.9239, -0.3827, 1.0), (-0.9808, -0.1951, -1.0), (-0.9808, -0.1951, 1.0), (-1.0, 9.656e-07, -1.0), (-1.0, 9.656e-07, 1.0), (-0.9808, 0.1951, -1.0), (-0.9808, 0.1951, 1.0), (-0.9239, 0.3827, -1.0), (-0.9239, 0.3827, 1.0), (-0.8315, 0.5556, -1.0), (-0.8315, 0.5556, 1.0), (-0.7071, 0.7071, -1.0), (-0.7071, 0.7071, 1.0), (-0.5556, 0.8315, -1.0), (-0.5556, 0.8315, 1.0), (-0.3827, 0.9239, -1.0), (-0.3827, 0.9239, 1.0), (-0.1951, 0.9808, -1.0), (-0.1951, 0.9808, 1.0)], [], [(0, 1, 3, 2), (2, 3, 5, 4), (4, 5, 7, 6), (6, 7, 9, 8), (8, 9, 11, 10), (10, 11, 13, 12), (12, 13, 15, 14), (14, 15, 17, 16), (16, 17, 19, 18), (18, 19, 21, 20), (20, 21, 23, 22), (22, 23, 25, 24), (24, 25, 27, 26), (26, 27, 29, 28), (28, 29, 31, 30), (30, 31, 33, 32), (32, 33, 35, 34), (34, 35, 37, 36), (36, 37, 39, 38), (38, 39, 41, 40), (40, 41, 43, 42), (42, 43, 45, 44), (44, 45, 47, 46), (46, 47, 49, 48), (48, 49, 51, 50), (50, 51, 53, 52), (52, 53, 55, 54), (54, 55, 57, 56), (56, 57, 59, 58), (58, 59, 61, 60), (3, 1, 63, 61, 59, 57, 55, 53, 51, 49, 47, 45, 43, 41, 39, 37, 35, 33, 31, 29, 27, 25, 23, 21, 19, 17, 15, 13, 11, 9, 7, 5), (60, 61, 63, 62), (62, 63, 1, 0), (0, 2, 4, 6, 8, 10, 12, 14, 16, 18, 20, 22, 24, 26, 28, 30, 32, 34, 36, 38, 40, 42, 44, 46, 48, 50, 52, 54, 56, 58, 60, 62)])
_uv = me_cylinder_001.uv_layers.new(name='UVMap')
_uv.uv.foreach_set('vector', [1.0, 0.5, 1.0, 1.0, 0.9688, 1.0, 0.9688, 0.5, 0.9688, 0.5, 0.9688, 1.0, 0.9375, 1.0, 0.9375, 0.5, 0.9375, 0.5, 0.9375, 1.0, 0.9062, 1.0, 0.9062, 0.5, 0.9062, 0.5, 0.9062, 1.0, 0.875, 1.0, 0.875, 0.5, 0.875, 0.5, 0.875, 1.0, 0.8438, 1.0, 0.8438, 0.5, 0.8438, 0.5, 0.8438, 1.0, 0.8125, 1.0, 0.8125, 0.5, 0.8125, 0.5, 0.8125, 1.0, 0.7812, 1.0, 0.7812, 0.5, 0.7812, 0.5, 0.7812, 1.0, 0.75, 1.0, 0.75, 0.5, 0.75, 0.5, 0.75, 1.0, 0.7188, 1.0, 0.7188, 0.5, 0.7188, 0.5, 0.7188, 1.0, 0.6875, 1.0, 0.6875, 0.5, 0.6875, 0.5, 0.6875, 1.0, 0.6562, 1.0, 0.6562, 0.5, 0.6562, 0.5, 0.6562, 1.0, 0.625, 1.0, 0.625, 0.5, 0.625, 0.5, 0.625, 1.0, 0.5938, 1.0, 0.5938, 0.5, 0.5938, 0.5, 0.5938, 1.0, 0.5625, 1.0, 0.5625, 0.5, 0.5625, 0.5, 0.5625, 1.0, 0.5312, 1.0, 0.5312, 0.5, 0.5312, 0.5, 0.5312, 1.0, 0.5, 1.0, 0.5, 0.5, 0.5, 0.5, 0.5, 1.0, 0.4688, 1.0, 0.4688, 0.5, 0.4688, 0.5, 0.4688, 1.0, 0.4375, 1.0, 0.4375, 0.5, 0.4375, 0.5, 0.4375, 1.0, 0.4062, 1.0, 0.4062, 0.5, 0.4062, 0.5, 0.4062, 1.0, 0.375, 1.0, 0.375, 0.5, 0.375, 0.5, 0.375, 1.0, 0.3438, 1.0, 0.3438, 0.5, 0.3438, 0.5, 0.3438, 1.0, 0.3125, 1.0, 0.3125, 0.5, 0.3125, 0.5, 0.3125, 1.0, 0.2812, 1.0, 0.2812, 0.5, 0.2812, 0.5, 0.2812, 1.0, 0.25, 1.0, 0.25, 0.5, 0.25, 0.5, 0.25, 1.0, 0.2188, 1.0, 0.2188, 0.5, 0.2188, 0.5, 0.2188, 1.0, 0.1875, 1.0, 0.1875, 0.5, 0.1875, 0.5, 0.1875, 1.0, 0.1562, 1.0, 0.1562, 0.5, 0.1562, 0.5, 0.1562, 1.0, 0.125, 1.0, 0.125, 0.5, 0.125, 0.5, 0.125, 1.0, 0.09375, 1.0, 0.09375, 0.5, 0.09375, 0.5, 0.09375, 1.0, 0.0625, 1.0, 0.0625, 0.5, 0.2968, 0.4854, 0.25, 0.49, 0.2032, 0.4854, 0.1582, 0.4717, 0.1167, 0.4496, 0.08029, 0.4197, 0.05045, 0.3833, 0.02827, 0.3418, 0.01461, 0.2968, 0.01, 0.25, 0.01461, 0.2032, 0.02827, 0.1582, 0.05045, 0.1167, 0.08029, 0.08029, 0.1167, 0.05045, 0.1582, 0.02827, 0.2032, 0.01461, 0.25, 0.01, 0.2968, 0.01461, 0.3418, 0.02827, 0.3833, 0.05045, 0.4197, 0.08029, 0.4496, 0.1167, 0.4717, 0.1582, 0.4854, 0.2032, 0.49, 0.25, 0.4854, 0.2968, 0.4717, 0.3418, 0.4496, 0.3833, 0.4197, 0.4197, 0.3833, 0.4496, 0.3418, 0.4717, 0.0625, 0.5, 0.0625, 1.0, 0.03125, 1.0, 0.03125, 0.5, 0.03125, 0.5, 0.03125, 1.0, 0.0, 1.0, 0.0, 0.5, 0.75, 0.49, 0.7968, 0.4854, 0.8418, 0.4717, 0.8833, 0.4496, 0.9197, 0.4197, 0.9496, 0.3833, 0.9717, 0.3418, 0.9854, 0.2968, 0.99, 0.25, 0.9854, 0.2032, 0.9717, 0.1582, 0.9496, 0.1167, 0.9197, 0.08029, 0.8833, 0.05045, 0.8418, 0.02827, 0.7968, 0.01461, 0.75, 0.01, 0.7032, 0.01461, 0.6582, 0.02827, 0.6167, 0.05045, 0.5803, 0.08029, 0.5504, 0.1167, 0.5283, 0.1582, 0.5146, 0.2032, 0.51, 0.25, 0.5146, 0.2968, 0.5283, 0.3418, 0.5504, 0.3833, 0.5803, 0.4197, 0.6167, 0.4496, 0.6582, 0.4717, 0.7032, 0.4854])
me_cylinder_001.use_remesh_fix_poles = True
me_cylinder_001.use_remesh_preserve_attributes = False
me_cylinder_001.use_mirror_vertex_groups = False
me_cylinder_001.update()
me_cylinder_002 = bpy.data.meshes.new('Cylinder.002')
me_cylinder_002.from_pydata([(0.0, 1.0, -1.0), (0.0, 1.0, 1.0), (0.1951, 0.9808, -1.0), (0.1951, 0.9808, 1.0), (0.3827, 0.9239, -1.0), (0.3827, 0.9239, 1.0), (0.5556, 0.8315, -1.0), (0.5556, 0.8315, 1.0), (0.7071, 0.7071, -1.0), (0.7071, 0.7071, 1.0), (0.8315, 0.5556, -1.0), (0.8315, 0.5556, 1.0), (0.9239, 0.3827, -1.0), (0.9239, 0.3827, 1.0), (0.9808, 0.1951, -1.0), (0.9808, 0.1951, 1.0), (1.0, 7.55e-08, -1.0), (1.0, 7.55e-08, 1.0), (0.9808, -0.1951, -1.0), (0.9808, -0.1951, 1.0), (0.9239, -0.3827, -1.0), (0.9239, -0.3827, 1.0), (0.8315, -0.5556, -1.0), (0.8315, -0.5556, 1.0), (0.7071, -0.7071, -1.0), (0.7071, -0.7071, 1.0), (0.5556, -0.8315, -1.0), (0.5556, -0.8315, 1.0), (0.3827, -0.9239, -1.0), (0.3827, -0.9239, 1.0), (0.1951, -0.9808, -1.0), (0.1951, -0.9808, 1.0), (-3.258e-07, -1.0, -1.0), (-3.258e-07, -1.0, 1.0), (-0.1951, -0.9808, -1.0), (-0.1951, -0.9808, 1.0), (-0.3827, -0.9239, -1.0), (-0.3827, -0.9239, 1.0), (-0.5556, -0.8315, -1.0), (-0.5556, -0.8315, 1.0), (-0.7071, -0.7071, -1.0), (-0.7071, -0.7071, 1.0), (-0.8315, -0.5556, -1.0), (-0.8315, -0.5556, 1.0), (-0.9239, -0.3827, -1.0), (-0.9239, -0.3827, 1.0), (-0.9808, -0.1951, -1.0), (-0.9808, -0.1951, 1.0), (-1.0, 9.656e-07, -1.0), (-1.0, 9.656e-07, 1.0), (-0.9808, 0.1951, -1.0), (-0.9808, 0.1951, 1.0), (-0.9239, 0.3827, -1.0), (-0.9239, 0.3827, 1.0), (-0.8315, 0.5556, -1.0), (-0.8315, 0.5556, 1.0), (-0.7071, 0.7071, -1.0), (-0.7071, 0.7071, 1.0), (-0.5556, 0.8315, -1.0), (-0.5556, 0.8315, 1.0), (-0.3827, 0.9239, -1.0), (-0.3827, 0.9239, 1.0), (-0.1951, 0.9808, -1.0), (-0.1951, 0.9808, 1.0)], [], [(0, 1, 3, 2), (2, 3, 5, 4), (4, 5, 7, 6), (6, 7, 9, 8), (8, 9, 11, 10), (10, 11, 13, 12), (12, 13, 15, 14), (14, 15, 17, 16), (16, 17, 19, 18), (18, 19, 21, 20), (20, 21, 23, 22), (22, 23, 25, 24), (24, 25, 27, 26), (26, 27, 29, 28), (28, 29, 31, 30), (30, 31, 33, 32), (32, 33, 35, 34), (34, 35, 37, 36), (36, 37, 39, 38), (38, 39, 41, 40), (40, 41, 43, 42), (42, 43, 45, 44), (44, 45, 47, 46), (46, 47, 49, 48), (48, 49, 51, 50), (50, 51, 53, 52), (52, 53, 55, 54), (54, 55, 57, 56), (56, 57, 59, 58), (58, 59, 61, 60), (3, 1, 63, 61, 59, 57, 55, 53, 51, 49, 47, 45, 43, 41, 39, 37, 35, 33, 31, 29, 27, 25, 23, 21, 19, 17, 15, 13, 11, 9, 7, 5), (60, 61, 63, 62), (62, 63, 1, 0), (0, 2, 4, 6, 8, 10, 12, 14, 16, 18, 20, 22, 24, 26, 28, 30, 32, 34, 36, 38, 40, 42, 44, 46, 48, 50, 52, 54, 56, 58, 60, 62)])
_uv = me_cylinder_002.uv_layers.new(name='UVMap')
_uv.uv.foreach_set('vector', [1.0, 0.5, 1.0, 1.0, 0.9688, 1.0, 0.9688, 0.5, 0.9688, 0.5, 0.9688, 1.0, 0.9375, 1.0, 0.9375, 0.5, 0.9375, 0.5, 0.9375, 1.0, 0.9062, 1.0, 0.9062, 0.5, 0.9062, 0.5, 0.9062, 1.0, 0.875, 1.0, 0.875, 0.5, 0.875, 0.5, 0.875, 1.0, 0.8438, 1.0, 0.8438, 0.5, 0.8438, 0.5, 0.8438, 1.0, 0.8125, 1.0, 0.8125, 0.5, 0.8125, 0.5, 0.8125, 1.0, 0.7812, 1.0, 0.7812, 0.5, 0.7812, 0.5, 0.7812, 1.0, 0.75, 1.0, 0.75, 0.5, 0.75, 0.5, 0.75, 1.0, 0.7188, 1.0, 0.7188, 0.5, 0.7188, 0.5, 0.7188, 1.0, 0.6875, 1.0, 0.6875, 0.5, 0.6875, 0.5, 0.6875, 1.0, 0.6562, 1.0, 0.6562, 0.5, 0.6562, 0.5, 0.6562, 1.0, 0.625, 1.0, 0.625, 0.5, 0.625, 0.5, 0.625, 1.0, 0.5938, 1.0, 0.5938, 0.5, 0.5938, 0.5, 0.5938, 1.0, 0.5625, 1.0, 0.5625, 0.5, 0.5625, 0.5, 0.5625, 1.0, 0.5312, 1.0, 0.5312, 0.5, 0.5312, 0.5, 0.5312, 1.0, 0.5, 1.0, 0.5, 0.5, 0.5, 0.5, 0.5, 1.0, 0.4688, 1.0, 0.4688, 0.5, 0.4688, 0.5, 0.4688, 1.0, 0.4375, 1.0, 0.4375, 0.5, 0.4375, 0.5, 0.4375, 1.0, 0.4062, 1.0, 0.4062, 0.5, 0.4062, 0.5, 0.4062, 1.0, 0.375, 1.0, 0.375, 0.5, 0.375, 0.5, 0.375, 1.0, 0.3438, 1.0, 0.3438, 0.5, 0.3438, 0.5, 0.3438, 1.0, 0.3125, 1.0, 0.3125, 0.5, 0.3125, 0.5, 0.3125, 1.0, 0.2812, 1.0, 0.2812, 0.5, 0.2812, 0.5, 0.2812, 1.0, 0.25, 1.0, 0.25, 0.5, 0.25, 0.5, 0.25, 1.0, 0.2188, 1.0, 0.2188, 0.5, 0.2188, 0.5, 0.2188, 1.0, 0.1875, 1.0, 0.1875, 0.5, 0.1875, 0.5, 0.1875, 1.0, 0.1562, 1.0, 0.1562, 0.5, 0.1562, 0.5, 0.1562, 1.0, 0.125, 1.0, 0.125, 0.5, 0.125, 0.5, 0.125, 1.0, 0.09375, 1.0, 0.09375, 0.5, 0.09375, 0.5, 0.09375, 1.0, 0.0625, 1.0, 0.0625, 0.5, 0.2968, 0.4854, 0.25, 0.49, 0.2032, 0.4854, 0.1582, 0.4717, 0.1167, 0.4496, 0.08029, 0.4197, 0.05045, 0.3833, 0.02827, 0.3418, 0.01461, 0.2968, 0.01, 0.25, 0.01461, 0.2032, 0.02827, 0.1582, 0.05045, 0.1167, 0.08029, 0.08029, 0.1167, 0.05045, 0.1582, 0.02827, 0.2032, 0.01461, 0.25, 0.01, 0.2968, 0.01461, 0.3418, 0.02827, 0.3833, 0.05045, 0.4197, 0.08029, 0.4496, 0.1167, 0.4717, 0.1582, 0.4854, 0.2032, 0.49, 0.25, 0.4854, 0.2968, 0.4717, 0.3418, 0.4496, 0.3833, 0.4197, 0.4197, 0.3833, 0.4496, 0.3418, 0.4717, 0.0625, 0.5, 0.0625, 1.0, 0.03125, 1.0, 0.03125, 0.5, 0.03125, 0.5, 0.03125, 1.0, 0.0, 1.0, 0.0, 0.5, 0.75, 0.49, 0.7968, 0.4854, 0.8418, 0.4717, 0.8833, 0.4496, 0.9197, 0.4197, 0.9496, 0.3833, 0.9717, 0.3418, 0.9854, 0.2968, 0.99, 0.25, 0.9854, 0.2032, 0.9717, 0.1582, 0.9496, 0.1167, 0.9197, 0.08029, 0.8833, 0.05045, 0.8418, 0.02827, 0.7968, 0.01461, 0.75, 0.01, 0.7032, 0.01461, 0.6582, 0.02827, 0.6167, 0.05045, 0.5803, 0.08029, 0.5504, 0.1167, 0.5283, 0.1582, 0.5146, 0.2032, 0.51, 0.25, 0.5146, 0.2968, 0.5283, 0.3418, 0.5504, 0.3833, 0.5803, 0.4197, 0.6167, 0.4496, 0.6582, 0.4717, 0.7032, 0.4854])
me_cylinder_002.use_remesh_fix_poles = True
me_cylinder_002.use_remesh_preserve_attributes = False
me_cylinder_002.use_mirror_vertex_groups = False
me_cylinder_002.update()

# ---- objects
ob_light = bpy.data.objects.new('Light', light_light)
ob_camera = bpy.data.objects.new('Camera', cam_camera)
ob_cylinder = bpy.data.objects.new('Cylinder', me_cylinder)
ob_cylinder_001 = bpy.data.objects.new('Cylinder.001', me_cylinder_001)
ob_cylinder_002 = bpy.data.objects.new('Cylinder.002', me_cylinder_002)

# ---- transforms, parenting, visibility, modifiers, constraints
ob_light.location = (4.076, 1.005, 5.904)
ob_light.rotation_euler = (0.6503, 0.05522, 1.866)
ob_light.lock_rotations_4d = False
ob_light.empty_display_type = 'ARROWS'
ob_light.color = (0.0, 0.0, 0.0, 0.0)
ob_light.lineart.crease_threshold = 0.0
ob_camera.location = (7.359, -6.926, 4.958)
ob_camera.rotation_euler = (1.109, 0.0, 0.8149)
ob_camera.lock_rotations_4d = False
ob_camera.empty_display_type = 'ARROWS'
ob_camera.color = (0.0, 0.0, 0.0, 0.0)
ob_camera.display_type = 'WIRE'
ob_camera.lineart.crease_threshold = 0.0
ob_cylinder.location = (0.0, 0.0, 0.0)
ob_cylinder.rotation_euler = (0.0, 0.3491, 0.0)
ob_cylinder.scale = (0.1, 0.1, 1.0)
ob_cylinder.lineart.crease_threshold = 0.0
ob_cylinder_001.location = (-0.15, 0.2, -0.28)
ob_cylinder_001.rotation_euler = (0.576, 0.9076, 0.0)
ob_cylinder_001.scale = (0.05, 0.05, 1.2)
ob_cylinder_001.lineart.crease_threshold = 0.0
ob_cylinder_002.location = (-0.15, -0.2, -0.28)
ob_cylinder_002.rotation_euler = (-0.576, 0.9076, 0.0)
ob_cylinder_002.scale = (0.05, 0.05, 1.2)
ob_cylinder_002.lineart.crease_threshold = 0.0

# ---- collection membership
col_collection.objects.link(ob_light)
col_collection.objects.link(ob_camera)
col_collection.objects.link(ob_cylinder)
col_collection.objects.link(ob_cylinder_001)
col_collection.objects.link(ob_cylinder_002)

# ---- scene / render settings (as saved in the file)
scene.camera = ob_camera
scene.frame_start = 1; scene.frame_end = 250; scene.frame_set(1)
scene.render.engine = 'BLENDER_EEVEE_NEXT'
scene.cycles.use_denoising = False
scene.cycles.samples = 128
scene.cycles.sampling_pattern = 'TABULATED_SOBOL'
scene.cycles.use_adaptive_sampling = False
scene.cycles.use_light_tree = False
scene.view_settings.view_transform = 'Filmic'
bpy.context.view_layer.update()
